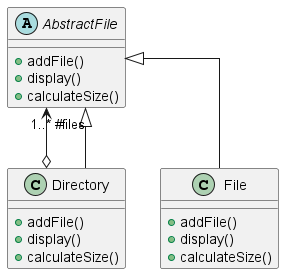

The diagram above was rendered by PlantUML. Its source (embedded in the PNG):
@startUML
skinparam linetype ortho

abstract class AbstractFile{
    +addFile()
    +display()
    +calculateSize()
}

class Directory{
    +addFile()
    +display()
    +calculateSize()
}

class File {
    +addFile()
    +display()
    +calculateSize()
}

AbstractFile "1..* #files" <|-- Directory
AbstractFile <--o Directory
AbstractFile <|-- File




@endUML